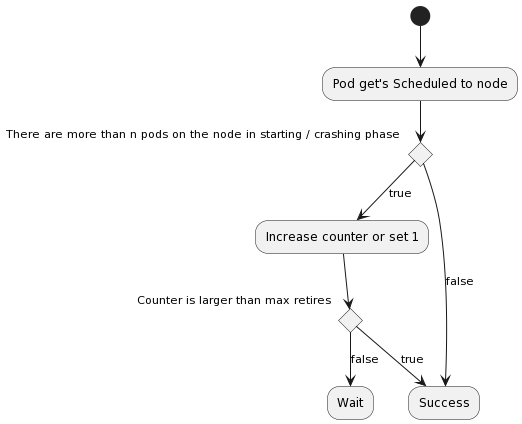

The diagram above was rendered by PlantUML. Its source (embedded in the PNG):
@startuml
(*) --> "Pod get's Scheduled to node"

if "There are more than n pods on the node in starting / crashing phase" then
  -->[true] "Increase counter or set 1"

  if "Counter is larger than max retires" then
    -->[true] "Success"
  else
    -->[false] "Wait"
  endif

else
  -->[false] "Success"
endif
@enduml